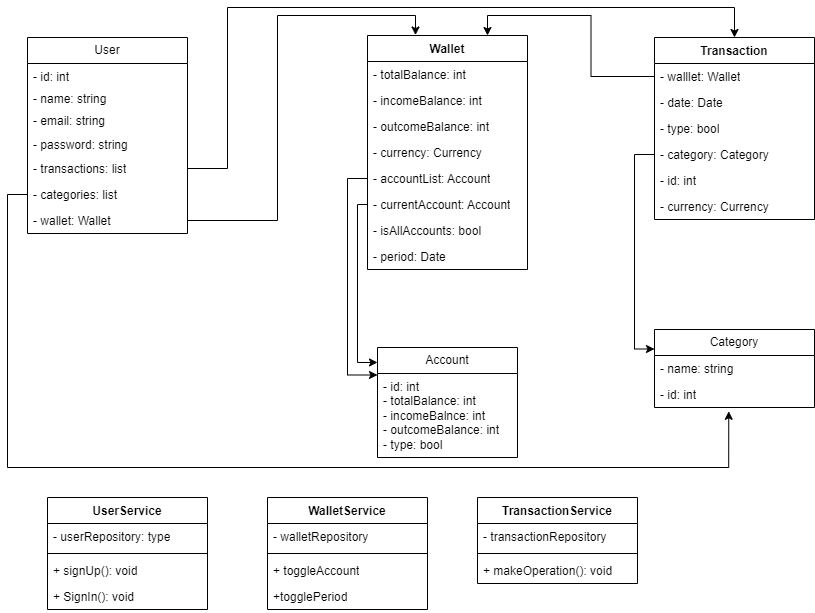

The diagram above was exported from draw.io. Its source (the exported page's mxGraphModel, read from the mxfile embedded in the PNG):
<mxGraphModel dx="1050" dy="573" grid="1" gridSize="10" guides="1" tooltips="1" connect="1" arrows="1" fold="1" page="1" pageScale="1" pageWidth="827" pageHeight="1169" math="0" shadow="0">
  <root>
    <mxCell id="0" />
    <mxCell id="1" parent="0" />
    <mxCell id="8S67outgiNuFH8ged9c_-7" value="User" style="swimlane;fontStyle=0;childLayout=stackLayout;horizontal=1;startSize=26;fillColor=none;horizontalStack=0;resizeParent=1;resizeParentMax=0;resizeLast=0;collapsible=1;marginBottom=0;whiteSpace=wrap;html=1;" parent="1" vertex="1">
      <mxGeometry x="40" y="40" width="160" height="196" as="geometry" />
    </mxCell>
    <mxCell id="8S67outgiNuFH8ged9c_-8" value="- id: int" style="text;strokeColor=none;fillColor=none;align=left;verticalAlign=top;spacingLeft=4;spacingRight=4;overflow=hidden;rotatable=0;points=[[0,0.5],[1,0.5]];portConstraint=eastwest;whiteSpace=wrap;html=1;" parent="8S67outgiNuFH8ged9c_-7" vertex="1">
      <mxGeometry y="26" width="160" height="22" as="geometry" />
    </mxCell>
    <mxCell id="8S67outgiNuFH8ged9c_-9" value="- name: string" style="text;strokeColor=none;fillColor=none;align=left;verticalAlign=top;spacingLeft=4;spacingRight=4;overflow=hidden;rotatable=0;points=[[0,0.5],[1,0.5]];portConstraint=eastwest;whiteSpace=wrap;html=1;" parent="8S67outgiNuFH8ged9c_-7" vertex="1">
      <mxGeometry y="48" width="160" height="22" as="geometry" />
    </mxCell>
    <mxCell id="8S67outgiNuFH8ged9c_-10" value="- email: string" style="text;strokeColor=none;fillColor=none;align=left;verticalAlign=top;spacingLeft=4;spacingRight=4;overflow=hidden;rotatable=0;points=[[0,0.5],[1,0.5]];portConstraint=eastwest;whiteSpace=wrap;html=1;" parent="8S67outgiNuFH8ged9c_-7" vertex="1">
      <mxGeometry y="70" width="160" height="24" as="geometry" />
    </mxCell>
    <mxCell id="8S67outgiNuFH8ged9c_-12" value="- password: string" style="text;strokeColor=none;fillColor=none;align=left;verticalAlign=top;spacingLeft=4;spacingRight=4;overflow=hidden;rotatable=0;points=[[0,0.5],[1,0.5]];portConstraint=eastwest;whiteSpace=wrap;html=1;" parent="8S67outgiNuFH8ged9c_-7" vertex="1">
      <mxGeometry y="94" width="160" height="24" as="geometry" />
    </mxCell>
    <mxCell id="8S67outgiNuFH8ged9c_-13" value="- transactions: list" style="text;strokeColor=none;fillColor=none;align=left;verticalAlign=top;spacingLeft=4;spacingRight=4;overflow=hidden;rotatable=0;points=[[0,0.5],[1,0.5]];portConstraint=eastwest;whiteSpace=wrap;html=1;" parent="8S67outgiNuFH8ged9c_-7" vertex="1">
      <mxGeometry y="118" width="160" height="26" as="geometry" />
    </mxCell>
    <mxCell id="8S67outgiNuFH8ged9c_-15" value="- categories: list" style="text;strokeColor=none;fillColor=none;align=left;verticalAlign=top;spacingLeft=4;spacingRight=4;overflow=hidden;rotatable=0;points=[[0,0.5],[1,0.5]];portConstraint=eastwest;whiteSpace=wrap;html=1;" parent="8S67outgiNuFH8ged9c_-7" vertex="1">
      <mxGeometry y="144" width="160" height="26" as="geometry" />
    </mxCell>
    <mxCell id="8S67outgiNuFH8ged9c_-14" value="- wallet: Wallet" style="text;strokeColor=none;fillColor=none;align=left;verticalAlign=top;spacingLeft=4;spacingRight=4;overflow=hidden;rotatable=0;points=[[0,0.5],[1,0.5]];portConstraint=eastwest;whiteSpace=wrap;html=1;" parent="8S67outgiNuFH8ged9c_-7" vertex="1">
      <mxGeometry y="170" width="160" height="26" as="geometry" />
    </mxCell>
    <mxCell id="8S67outgiNuFH8ged9c_-16" value="Category" style="swimlane;fontStyle=0;childLayout=stackLayout;horizontal=1;startSize=26;fillColor=none;horizontalStack=0;resizeParent=1;resizeParentMax=0;resizeLast=0;collapsible=1;marginBottom=0;whiteSpace=wrap;html=1;" parent="1" vertex="1">
      <mxGeometry x="667" y="332" width="160" height="78" as="geometry" />
    </mxCell>
    <mxCell id="8S67outgiNuFH8ged9c_-17" value="- name: string" style="text;strokeColor=none;fillColor=none;align=left;verticalAlign=top;spacingLeft=4;spacingRight=4;overflow=hidden;rotatable=0;points=[[0,0.5],[1,0.5]];portConstraint=eastwest;whiteSpace=wrap;html=1;" parent="8S67outgiNuFH8ged9c_-16" vertex="1">
      <mxGeometry y="26" width="160" height="26" as="geometry" />
    </mxCell>
    <mxCell id="8S67outgiNuFH8ged9c_-18" value="- id: int" style="text;strokeColor=none;fillColor=none;align=left;verticalAlign=top;spacingLeft=4;spacingRight=4;overflow=hidden;rotatable=0;points=[[0,0.5],[1,0.5]];portConstraint=eastwest;whiteSpace=wrap;html=1;" parent="8S67outgiNuFH8ged9c_-16" vertex="1">
      <mxGeometry y="52" width="160" height="26" as="geometry" />
    </mxCell>
    <mxCell id="8S67outgiNuFH8ged9c_-37" value="Account" style="swimlane;fontStyle=0;childLayout=stackLayout;horizontal=1;startSize=26;fillColor=none;horizontalStack=0;resizeParent=1;resizeParentMax=0;resizeLast=0;collapsible=1;marginBottom=0;whiteSpace=wrap;html=1;" parent="1" vertex="1">
      <mxGeometry x="390" y="350" width="140" height="110" as="geometry" />
    </mxCell>
    <mxCell id="8S67outgiNuFH8ged9c_-38" value="- id: int&lt;br&gt;- totalBalance: int&lt;br style=&quot;border-color: var(--border-color);&quot;&gt;- incomeBalnce: int&lt;br style=&quot;border-color: var(--border-color);&quot;&gt;- outcomeBalance: int&lt;br&gt;- type: bool" style="text;strokeColor=none;fillColor=none;align=left;verticalAlign=top;spacingLeft=4;spacingRight=4;overflow=hidden;rotatable=0;points=[[0,0.5],[1,0.5]];portConstraint=eastwest;whiteSpace=wrap;html=1;" parent="8S67outgiNuFH8ged9c_-37" vertex="1">
      <mxGeometry y="26" width="140" height="84" as="geometry" />
    </mxCell>
    <mxCell id="uKITyI1i0Hxeoit3PNMX-6" style="edgeStyle=orthogonalEdgeStyle;rounded=0;orthogonalLoop=1;jettySize=auto;html=1;entryX=0.3;entryY=-0.002;entryDx=0;entryDy=0;entryPerimeter=0;" parent="1" source="8S67outgiNuFH8ged9c_-14" target="uKITyI1i0Hxeoit3PNMX-15" edge="1">
      <mxGeometry relative="1" as="geometry">
        <mxPoint x="340" y="62" as="targetPoint" />
      </mxGeometry>
    </mxCell>
    <mxCell id="uKITyI1i0Hxeoit3PNMX-15" value="Wallet" style="swimlane;fontStyle=1;align=center;verticalAlign=top;childLayout=stackLayout;horizontal=1;startSize=26;horizontalStack=0;resizeParent=1;resizeParentMax=0;resizeLast=0;collapsible=1;marginBottom=0;whiteSpace=wrap;html=1;" parent="1" vertex="1">
      <mxGeometry x="380" y="38" width="160" height="234" as="geometry" />
    </mxCell>
    <mxCell id="uKITyI1i0Hxeoit3PNMX-16" value="- totalBalance: int" style="text;strokeColor=none;fillColor=none;align=left;verticalAlign=top;spacingLeft=4;spacingRight=4;overflow=hidden;rotatable=0;points=[[0,0.5],[1,0.5]];portConstraint=eastwest;whiteSpace=wrap;html=1;" parent="uKITyI1i0Hxeoit3PNMX-15" vertex="1">
      <mxGeometry y="26" width="160" height="26" as="geometry" />
    </mxCell>
    <mxCell id="uKITyI1i0Hxeoit3PNMX-19" value="- incomeBalance: int" style="text;strokeColor=none;fillColor=none;align=left;verticalAlign=top;spacingLeft=4;spacingRight=4;overflow=hidden;rotatable=0;points=[[0,0.5],[1,0.5]];portConstraint=eastwest;whiteSpace=wrap;html=1;" parent="uKITyI1i0Hxeoit3PNMX-15" vertex="1">
      <mxGeometry y="52" width="160" height="26" as="geometry" />
    </mxCell>
    <mxCell id="uKITyI1i0Hxeoit3PNMX-20" value="- outcomeBalance: int" style="text;strokeColor=none;fillColor=none;align=left;verticalAlign=top;spacingLeft=4;spacingRight=4;overflow=hidden;rotatable=0;points=[[0,0.5],[1,0.5]];portConstraint=eastwest;whiteSpace=wrap;html=1;" parent="uKITyI1i0Hxeoit3PNMX-15" vertex="1">
      <mxGeometry y="78" width="160" height="26" as="geometry" />
    </mxCell>
    <mxCell id="uKITyI1i0Hxeoit3PNMX-21" value="- currency: Currency" style="text;strokeColor=none;fillColor=none;align=left;verticalAlign=top;spacingLeft=4;spacingRight=4;overflow=hidden;rotatable=0;points=[[0,0.5],[1,0.5]];portConstraint=eastwest;whiteSpace=wrap;html=1;" parent="uKITyI1i0Hxeoit3PNMX-15" vertex="1">
      <mxGeometry y="104" width="160" height="26" as="geometry" />
    </mxCell>
    <mxCell id="uKITyI1i0Hxeoit3PNMX-22" value="- accountList: Account" style="text;strokeColor=none;fillColor=none;align=left;verticalAlign=top;spacingLeft=4;spacingRight=4;overflow=hidden;rotatable=0;points=[[0,0.5],[1,0.5]];portConstraint=eastwest;whiteSpace=wrap;html=1;" parent="uKITyI1i0Hxeoit3PNMX-15" vertex="1">
      <mxGeometry y="130" width="160" height="26" as="geometry" />
    </mxCell>
    <mxCell id="uKITyI1i0Hxeoit3PNMX-23" value="- currentAccount: Account" style="text;strokeColor=none;fillColor=none;align=left;verticalAlign=top;spacingLeft=4;spacingRight=4;overflow=hidden;rotatable=0;points=[[0,0.5],[1,0.5]];portConstraint=eastwest;whiteSpace=wrap;html=1;" parent="uKITyI1i0Hxeoit3PNMX-15" vertex="1">
      <mxGeometry y="156" width="160" height="26" as="geometry" />
    </mxCell>
    <mxCell id="uKITyI1i0Hxeoit3PNMX-24" value="- isAllAccounts: bool" style="text;strokeColor=none;fillColor=none;align=left;verticalAlign=top;spacingLeft=4;spacingRight=4;overflow=hidden;rotatable=0;points=[[0,0.5],[1,0.5]];portConstraint=eastwest;whiteSpace=wrap;html=1;" parent="uKITyI1i0Hxeoit3PNMX-15" vertex="1">
      <mxGeometry y="182" width="160" height="26" as="geometry" />
    </mxCell>
    <mxCell id="uKITyI1i0Hxeoit3PNMX-45" value="- period: Date" style="text;strokeColor=none;fillColor=none;align=left;verticalAlign=top;spacingLeft=4;spacingRight=4;overflow=hidden;rotatable=0;points=[[0,0.5],[1,0.5]];portConstraint=eastwest;whiteSpace=wrap;html=1;" parent="uKITyI1i0Hxeoit3PNMX-15" vertex="1">
      <mxGeometry y="208" width="160" height="26" as="geometry" />
    </mxCell>
    <mxCell id="uKITyI1i0Hxeoit3PNMX-26" value="Transaction" style="swimlane;fontStyle=1;align=center;verticalAlign=top;childLayout=stackLayout;horizontal=1;startSize=26;horizontalStack=0;resizeParent=1;resizeParentMax=0;resizeLast=0;collapsible=1;marginBottom=0;whiteSpace=wrap;html=1;" parent="1" vertex="1">
      <mxGeometry x="667" y="40" width="160" height="182" as="geometry" />
    </mxCell>
    <mxCell id="uKITyI1i0Hxeoit3PNMX-27" value="- walllet: Wallet" style="text;strokeColor=none;fillColor=none;align=left;verticalAlign=top;spacingLeft=4;spacingRight=4;overflow=hidden;rotatable=0;points=[[0,0.5],[1,0.5]];portConstraint=eastwest;whiteSpace=wrap;html=1;" parent="uKITyI1i0Hxeoit3PNMX-26" vertex="1">
      <mxGeometry y="26" width="160" height="26" as="geometry" />
    </mxCell>
    <mxCell id="uKITyI1i0Hxeoit3PNMX-34" value="- date: Date" style="text;strokeColor=none;fillColor=none;align=left;verticalAlign=top;spacingLeft=4;spacingRight=4;overflow=hidden;rotatable=0;points=[[0,0.5],[1,0.5]];portConstraint=eastwest;whiteSpace=wrap;html=1;" parent="uKITyI1i0Hxeoit3PNMX-26" vertex="1">
      <mxGeometry y="52" width="160" height="26" as="geometry" />
    </mxCell>
    <mxCell id="uKITyI1i0Hxeoit3PNMX-35" value="- type: bool" style="text;strokeColor=none;fillColor=none;align=left;verticalAlign=top;spacingLeft=4;spacingRight=4;overflow=hidden;rotatable=0;points=[[0,0.5],[1,0.5]];portConstraint=eastwest;whiteSpace=wrap;html=1;" parent="uKITyI1i0Hxeoit3PNMX-26" vertex="1">
      <mxGeometry y="78" width="160" height="26" as="geometry" />
    </mxCell>
    <mxCell id="uKITyI1i0Hxeoit3PNMX-38" value="- category: Category" style="text;strokeColor=none;fillColor=none;align=left;verticalAlign=top;spacingLeft=4;spacingRight=4;overflow=hidden;rotatable=0;points=[[0,0.5],[1,0.5]];portConstraint=eastwest;whiteSpace=wrap;html=1;" parent="uKITyI1i0Hxeoit3PNMX-26" vertex="1">
      <mxGeometry y="104" width="160" height="26" as="geometry" />
    </mxCell>
    <mxCell id="uKITyI1i0Hxeoit3PNMX-47" value="- id: int" style="text;strokeColor=none;fillColor=none;align=left;verticalAlign=top;spacingLeft=4;spacingRight=4;overflow=hidden;rotatable=0;points=[[0,0.5],[1,0.5]];portConstraint=eastwest;whiteSpace=wrap;html=1;" parent="uKITyI1i0Hxeoit3PNMX-26" vertex="1">
      <mxGeometry y="130" width="160" height="26" as="geometry" />
    </mxCell>
    <mxCell id="uKITyI1i0Hxeoit3PNMX-37" value="- currency: Currency" style="text;strokeColor=none;fillColor=none;align=left;verticalAlign=top;spacingLeft=4;spacingRight=4;overflow=hidden;rotatable=0;points=[[0,0.5],[1,0.5]];portConstraint=eastwest;whiteSpace=wrap;html=1;" parent="uKITyI1i0Hxeoit3PNMX-26" vertex="1">
      <mxGeometry y="156" width="160" height="26" as="geometry" />
    </mxCell>
    <mxCell id="uKITyI1i0Hxeoit3PNMX-39" style="edgeStyle=orthogonalEdgeStyle;rounded=0;orthogonalLoop=1;jettySize=auto;html=1;entryX=0;entryY=0.25;entryDx=0;entryDy=0;" parent="1" source="uKITyI1i0Hxeoit3PNMX-38" target="8S67outgiNuFH8ged9c_-16" edge="1">
      <mxGeometry relative="1" as="geometry" />
    </mxCell>
    <mxCell id="uKITyI1i0Hxeoit3PNMX-40" style="edgeStyle=orthogonalEdgeStyle;rounded=0;orthogonalLoop=1;jettySize=auto;html=1;entryX=0.75;entryY=0;entryDx=0;entryDy=0;" parent="1" source="uKITyI1i0Hxeoit3PNMX-27" target="uKITyI1i0Hxeoit3PNMX-15" edge="1">
      <mxGeometry relative="1" as="geometry" />
    </mxCell>
    <mxCell id="uKITyI1i0Hxeoit3PNMX-43" style="edgeStyle=orthogonalEdgeStyle;rounded=0;orthogonalLoop=1;jettySize=auto;html=1;entryX=0;entryY=0.25;entryDx=0;entryDy=0;" parent="1" source="uKITyI1i0Hxeoit3PNMX-22" target="8S67outgiNuFH8ged9c_-37" edge="1">
      <mxGeometry relative="1" as="geometry" />
    </mxCell>
    <mxCell id="uKITyI1i0Hxeoit3PNMX-44" style="edgeStyle=orthogonalEdgeStyle;rounded=0;orthogonalLoop=1;jettySize=auto;html=1;entryX=0;entryY=0.136;entryDx=0;entryDy=0;entryPerimeter=0;" parent="1" source="uKITyI1i0Hxeoit3PNMX-23" target="8S67outgiNuFH8ged9c_-37" edge="1">
      <mxGeometry relative="1" as="geometry">
        <Array as="points">
          <mxPoint x="370" y="207" />
          <mxPoint x="370" y="365" />
        </Array>
      </mxGeometry>
    </mxCell>
    <mxCell id="uKITyI1i0Hxeoit3PNMX-48" value="UserService" style="swimlane;fontStyle=1;align=center;verticalAlign=top;childLayout=stackLayout;horizontal=1;startSize=26;horizontalStack=0;resizeParent=1;resizeParentMax=0;resizeLast=0;collapsible=1;marginBottom=0;whiteSpace=wrap;html=1;" parent="1" vertex="1">
      <mxGeometry x="60" y="500" width="160" height="112" as="geometry" />
    </mxCell>
    <mxCell id="uKITyI1i0Hxeoit3PNMX-49" value="- userRepository: type" style="text;strokeColor=none;fillColor=none;align=left;verticalAlign=top;spacingLeft=4;spacingRight=4;overflow=hidden;rotatable=0;points=[[0,0.5],[1,0.5]];portConstraint=eastwest;whiteSpace=wrap;html=1;" parent="uKITyI1i0Hxeoit3PNMX-48" vertex="1">
      <mxGeometry y="26" width="160" height="26" as="geometry" />
    </mxCell>
    <mxCell id="uKITyI1i0Hxeoit3PNMX-50" value="" style="line;strokeWidth=1;fillColor=none;align=left;verticalAlign=middle;spacingTop=-1;spacingLeft=3;spacingRight=3;rotatable=0;labelPosition=right;points=[];portConstraint=eastwest;strokeColor=inherit;" parent="uKITyI1i0Hxeoit3PNMX-48" vertex="1">
      <mxGeometry y="52" width="160" height="8" as="geometry" />
    </mxCell>
    <mxCell id="uKITyI1i0Hxeoit3PNMX-51" value="+ signUp(): void" style="text;strokeColor=none;fillColor=none;align=left;verticalAlign=top;spacingLeft=4;spacingRight=4;overflow=hidden;rotatable=0;points=[[0,0.5],[1,0.5]];portConstraint=eastwest;whiteSpace=wrap;html=1;" parent="uKITyI1i0Hxeoit3PNMX-48" vertex="1">
      <mxGeometry y="60" width="160" height="26" as="geometry" />
    </mxCell>
    <mxCell id="uKITyI1i0Hxeoit3PNMX-52" value="+ SignIn(): void" style="text;strokeColor=none;fillColor=none;align=left;verticalAlign=top;spacingLeft=4;spacingRight=4;overflow=hidden;rotatable=0;points=[[0,0.5],[1,0.5]];portConstraint=eastwest;whiteSpace=wrap;html=1;" parent="uKITyI1i0Hxeoit3PNMX-48" vertex="1">
      <mxGeometry y="86" width="160" height="26" as="geometry" />
    </mxCell>
    <mxCell id="uKITyI1i0Hxeoit3PNMX-54" style="edgeStyle=orthogonalEdgeStyle;rounded=0;orthogonalLoop=1;jettySize=auto;html=1;entryX=0.5;entryY=0;entryDx=0;entryDy=0;" parent="1" source="8S67outgiNuFH8ged9c_-13" target="uKITyI1i0Hxeoit3PNMX-26" edge="1">
      <mxGeometry relative="1" as="geometry">
        <Array as="points">
          <mxPoint x="240" y="171" />
          <mxPoint x="240" y="10" />
          <mxPoint x="747" y="10" />
        </Array>
      </mxGeometry>
    </mxCell>
    <mxCell id="uKITyI1i0Hxeoit3PNMX-55" style="edgeStyle=orthogonalEdgeStyle;rounded=0;orthogonalLoop=1;jettySize=auto;html=1;entryX=0.464;entryY=1.146;entryDx=0;entryDy=0;entryPerimeter=0;" parent="1" source="8S67outgiNuFH8ged9c_-15" target="8S67outgiNuFH8ged9c_-18" edge="1">
      <mxGeometry relative="1" as="geometry">
        <Array as="points">
          <mxPoint x="20" y="197" />
          <mxPoint x="20" y="470" />
          <mxPoint x="741" y="470" />
        </Array>
      </mxGeometry>
    </mxCell>
    <mxCell id="uKITyI1i0Hxeoit3PNMX-61" value="WalletService" style="swimlane;fontStyle=1;align=center;verticalAlign=top;childLayout=stackLayout;horizontal=1;startSize=26;horizontalStack=0;resizeParent=1;resizeParentMax=0;resizeLast=0;collapsible=1;marginBottom=0;whiteSpace=wrap;html=1;" parent="1" vertex="1">
      <mxGeometry x="280" y="500" width="160" height="112" as="geometry" />
    </mxCell>
    <mxCell id="uKITyI1i0Hxeoit3PNMX-62" value="- walletRepository" style="text;strokeColor=none;fillColor=none;align=left;verticalAlign=top;spacingLeft=4;spacingRight=4;overflow=hidden;rotatable=0;points=[[0,0.5],[1,0.5]];portConstraint=eastwest;whiteSpace=wrap;html=1;" parent="uKITyI1i0Hxeoit3PNMX-61" vertex="1">
      <mxGeometry y="26" width="160" height="26" as="geometry" />
    </mxCell>
    <mxCell id="uKITyI1i0Hxeoit3PNMX-63" value="" style="line;strokeWidth=1;fillColor=none;align=left;verticalAlign=middle;spacingTop=-1;spacingLeft=3;spacingRight=3;rotatable=0;labelPosition=right;points=[];portConstraint=eastwest;strokeColor=inherit;" parent="uKITyI1i0Hxeoit3PNMX-61" vertex="1">
      <mxGeometry y="52" width="160" height="8" as="geometry" />
    </mxCell>
    <mxCell id="uKITyI1i0Hxeoit3PNMX-64" value="+ toggleAccount" style="text;strokeColor=none;fillColor=none;align=left;verticalAlign=top;spacingLeft=4;spacingRight=4;overflow=hidden;rotatable=0;points=[[0,0.5],[1,0.5]];portConstraint=eastwest;whiteSpace=wrap;html=1;" parent="uKITyI1i0Hxeoit3PNMX-61" vertex="1">
      <mxGeometry y="60" width="160" height="26" as="geometry" />
    </mxCell>
    <mxCell id="uKITyI1i0Hxeoit3PNMX-65" value="+togglePeriod" style="text;strokeColor=none;fillColor=none;align=left;verticalAlign=top;spacingLeft=4;spacingRight=4;overflow=hidden;rotatable=0;points=[[0,0.5],[1,0.5]];portConstraint=eastwest;whiteSpace=wrap;html=1;" parent="uKITyI1i0Hxeoit3PNMX-61" vertex="1">
      <mxGeometry y="86" width="160" height="26" as="geometry" />
    </mxCell>
    <mxCell id="uKITyI1i0Hxeoit3PNMX-66" value="TransactionService" style="swimlane;fontStyle=1;align=center;verticalAlign=top;childLayout=stackLayout;horizontal=1;startSize=26;horizontalStack=0;resizeParent=1;resizeParentMax=0;resizeLast=0;collapsible=1;marginBottom=0;whiteSpace=wrap;html=1;" parent="1" vertex="1">
      <mxGeometry x="490" y="500" width="160" height="86" as="geometry" />
    </mxCell>
    <mxCell id="uKITyI1i0Hxeoit3PNMX-67" value="- transactionRepository" style="text;strokeColor=none;fillColor=none;align=left;verticalAlign=top;spacingLeft=4;spacingRight=4;overflow=hidden;rotatable=0;points=[[0,0.5],[1,0.5]];portConstraint=eastwest;whiteSpace=wrap;html=1;" parent="uKITyI1i0Hxeoit3PNMX-66" vertex="1">
      <mxGeometry y="26" width="160" height="26" as="geometry" />
    </mxCell>
    <mxCell id="uKITyI1i0Hxeoit3PNMX-68" value="" style="line;strokeWidth=1;fillColor=none;align=left;verticalAlign=middle;spacingTop=-1;spacingLeft=3;spacingRight=3;rotatable=0;labelPosition=right;points=[];portConstraint=eastwest;strokeColor=inherit;" parent="uKITyI1i0Hxeoit3PNMX-66" vertex="1">
      <mxGeometry y="52" width="160" height="8" as="geometry" />
    </mxCell>
    <mxCell id="uKITyI1i0Hxeoit3PNMX-69" value="+ makeOperation(): void" style="text;strokeColor=none;fillColor=none;align=left;verticalAlign=top;spacingLeft=4;spacingRight=4;overflow=hidden;rotatable=0;points=[[0,0.5],[1,0.5]];portConstraint=eastwest;whiteSpace=wrap;html=1;" parent="uKITyI1i0Hxeoit3PNMX-66" vertex="1">
      <mxGeometry y="60" width="160" height="26" as="geometry" />
    </mxCell>
  </root>
</mxGraphModel>